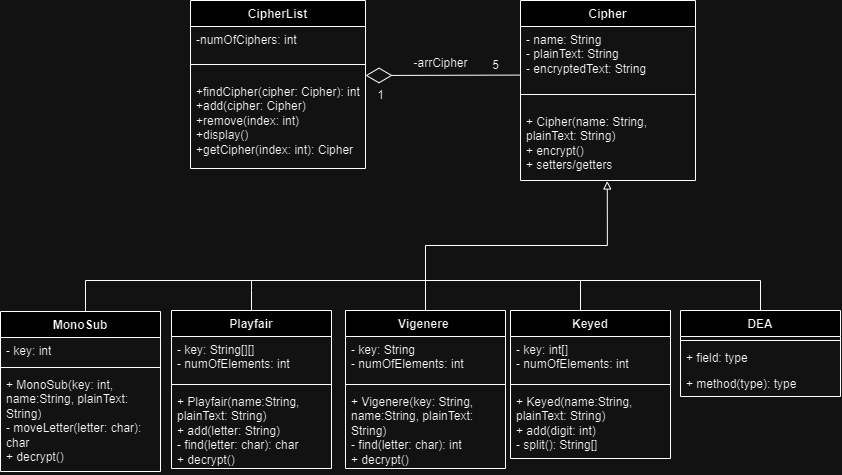

The diagram above was exported from draw.io. Its source (the exported page's mxGraphModel, read from the mxfile embedded in the PNG):
<mxGraphModel dx="1134" dy="790" grid="1" gridSize="10" guides="1" tooltips="1" connect="1" arrows="1" fold="1" page="1" pageScale="1" pageWidth="1100" pageHeight="850" math="0" shadow="0">
  <root>
    <mxCell id="0" />
    <mxCell id="1" parent="0" />
    <mxCell id="EctsauKl_gHP3Q37_j7N-1" value="Cipher" style="swimlane;fontStyle=1;align=center;verticalAlign=top;childLayout=stackLayout;horizontal=1;startSize=26;horizontalStack=0;resizeParent=1;resizeParentMax=0;resizeLast=0;collapsible=1;marginBottom=0;whiteSpace=wrap;html=1;" parent="1" vertex="1">
      <mxGeometry x="650" y="300" width="175" height="180" as="geometry" />
    </mxCell>
    <mxCell id="EctsauKl_gHP3Q37_j7N-2" value="- name: String&lt;br&gt;- plainText: String&lt;br&gt;- encryptedText: String" style="text;strokeColor=none;fillColor=none;align=left;verticalAlign=top;spacingLeft=4;spacingRight=4;overflow=hidden;rotatable=0;points=[[0,0.5],[1,0.5]];portConstraint=eastwest;whiteSpace=wrap;html=1;" parent="EctsauKl_gHP3Q37_j7N-1" vertex="1">
      <mxGeometry y="26" width="175" height="54" as="geometry" />
    </mxCell>
    <mxCell id="EctsauKl_gHP3Q37_j7N-3" value="" style="line;strokeWidth=1;fillColor=none;align=left;verticalAlign=middle;spacingTop=-1;spacingLeft=3;spacingRight=3;rotatable=0;labelPosition=right;points=[];portConstraint=eastwest;strokeColor=inherit;" parent="EctsauKl_gHP3Q37_j7N-1" vertex="1">
      <mxGeometry y="80" width="175" height="28" as="geometry" />
    </mxCell>
    <mxCell id="EctsauKl_gHP3Q37_j7N-4" value="+ Cipher(name: String, plainText: String)&lt;br&gt;+ encrypt()&lt;br&gt;+ setters/getters" style="text;strokeColor=none;fillColor=none;align=left;verticalAlign=top;spacingLeft=4;spacingRight=4;overflow=hidden;rotatable=0;points=[[0,0.5],[1,0.5]];portConstraint=eastwest;whiteSpace=wrap;html=1;" parent="EctsauKl_gHP3Q37_j7N-1" vertex="1">
      <mxGeometry y="108" width="175" height="72" as="geometry" />
    </mxCell>
    <mxCell id="EctsauKl_gHP3Q37_j7N-11" style="edgeStyle=orthogonalEdgeStyle;rounded=0;orthogonalLoop=1;jettySize=auto;html=1;entryX=0.496;entryY=1.007;entryDx=0;entryDy=0;entryPerimeter=0;strokeWidth=1;endArrow=block;endFill=0;" parent="1" source="EctsauKl_gHP3Q37_j7N-5" target="EctsauKl_gHP3Q37_j7N-4" edge="1">
      <mxGeometry relative="1" as="geometry" />
    </mxCell>
    <mxCell id="EctsauKl_gHP3Q37_j7N-5" value="Vigenere&amp;nbsp;" style="swimlane;fontStyle=1;align=center;verticalAlign=top;childLayout=stackLayout;horizontal=1;startSize=26;horizontalStack=0;resizeParent=1;resizeParentMax=0;resizeLast=0;collapsible=1;marginBottom=0;whiteSpace=wrap;html=1;" parent="1" vertex="1">
      <mxGeometry x="475" y="610" width="160" height="158" as="geometry" />
    </mxCell>
    <mxCell id="EctsauKl_gHP3Q37_j7N-6" value="- key: String&lt;br&gt;- numOfElements: int" style="text;strokeColor=none;fillColor=none;align=left;verticalAlign=top;spacingLeft=4;spacingRight=4;overflow=hidden;rotatable=0;points=[[0,0.5],[1,0.5]];portConstraint=eastwest;whiteSpace=wrap;html=1;" parent="EctsauKl_gHP3Q37_j7N-5" vertex="1">
      <mxGeometry y="26" width="160" height="44" as="geometry" />
    </mxCell>
    <mxCell id="EctsauKl_gHP3Q37_j7N-7" value="" style="line;strokeWidth=1;fillColor=none;align=left;verticalAlign=middle;spacingTop=-1;spacingLeft=3;spacingRight=3;rotatable=0;labelPosition=right;points=[];portConstraint=eastwest;strokeColor=inherit;" parent="EctsauKl_gHP3Q37_j7N-5" vertex="1">
      <mxGeometry y="70" width="160" height="8" as="geometry" />
    </mxCell>
    <mxCell id="EctsauKl_gHP3Q37_j7N-8" value="+ Vigenere(key: String, name:String, plainText: String)&lt;br&gt;- find(letter: char): int&lt;br&gt;+ decrypt()" style="text;strokeColor=none;fillColor=none;align=left;verticalAlign=top;spacingLeft=4;spacingRight=4;overflow=hidden;rotatable=0;points=[[0,0.5],[1,0.5]];portConstraint=eastwest;whiteSpace=wrap;html=1;" parent="EctsauKl_gHP3Q37_j7N-5" vertex="1">
      <mxGeometry y="78" width="160" height="80" as="geometry" />
    </mxCell>
    <mxCell id="EctsauKl_gHP3Q37_j7N-30" style="edgeStyle=orthogonalEdgeStyle;rounded=0;orthogonalLoop=1;jettySize=auto;html=1;endArrow=none;endFill=0;" parent="1" source="EctsauKl_gHP3Q37_j7N-12" edge="1">
      <mxGeometry relative="1" as="geometry">
        <mxPoint x="381" y="580" as="targetPoint" />
      </mxGeometry>
    </mxCell>
    <mxCell id="EctsauKl_gHP3Q37_j7N-12" value="Playfair" style="swimlane;fontStyle=1;align=center;verticalAlign=top;childLayout=stackLayout;horizontal=1;startSize=26;horizontalStack=0;resizeParent=1;resizeParentMax=0;resizeLast=0;collapsible=1;marginBottom=0;whiteSpace=wrap;html=1;" parent="1" vertex="1">
      <mxGeometry x="301" y="610" width="160" height="158" as="geometry" />
    </mxCell>
    <mxCell id="EctsauKl_gHP3Q37_j7N-13" value="- key: String[][]&lt;br&gt;- numOfElements: int" style="text;strokeColor=none;fillColor=none;align=left;verticalAlign=top;spacingLeft=4;spacingRight=4;overflow=hidden;rotatable=0;points=[[0,0.5],[1,0.5]];portConstraint=eastwest;whiteSpace=wrap;html=1;" parent="EctsauKl_gHP3Q37_j7N-12" vertex="1">
      <mxGeometry y="26" width="160" height="44" as="geometry" />
    </mxCell>
    <mxCell id="EctsauKl_gHP3Q37_j7N-14" value="" style="line;strokeWidth=1;fillColor=none;align=left;verticalAlign=middle;spacingTop=-1;spacingLeft=3;spacingRight=3;rotatable=0;labelPosition=right;points=[];portConstraint=eastwest;strokeColor=inherit;" parent="EctsauKl_gHP3Q37_j7N-12" vertex="1">
      <mxGeometry y="70" width="160" height="8" as="geometry" />
    </mxCell>
    <mxCell id="EctsauKl_gHP3Q37_j7N-15" value="+ Playfair(name:String, plainText: String)&lt;br&gt;+ add(letter: String)&lt;br&gt;- find(letter: char): char&lt;br&gt;+ decrypt()" style="text;strokeColor=none;fillColor=none;align=left;verticalAlign=top;spacingLeft=4;spacingRight=4;overflow=hidden;rotatable=0;points=[[0,0.5],[1,0.5]];portConstraint=eastwest;whiteSpace=wrap;html=1;" parent="EctsauKl_gHP3Q37_j7N-12" vertex="1">
      <mxGeometry y="78" width="160" height="80" as="geometry" />
    </mxCell>
    <mxCell id="EctsauKl_gHP3Q37_j7N-29" style="edgeStyle=orthogonalEdgeStyle;rounded=0;orthogonalLoop=1;jettySize=auto;html=1;endArrow=none;endFill=0;" parent="1" edge="1">
      <mxGeometry relative="1" as="geometry">
        <mxPoint x="555" y="580" as="targetPoint" />
        <mxPoint x="215" y="631" as="sourcePoint" />
        <Array as="points">
          <mxPoint x="215" y="580" />
        </Array>
      </mxGeometry>
    </mxCell>
    <mxCell id="EctsauKl_gHP3Q37_j7N-16" value="MonoSub" style="swimlane;fontStyle=1;align=center;verticalAlign=top;childLayout=stackLayout;horizontal=1;startSize=26;horizontalStack=0;resizeParent=1;resizeParentMax=0;resizeLast=0;collapsible=1;marginBottom=0;whiteSpace=wrap;html=1;" parent="1" vertex="1">
      <mxGeometry x="130" y="611" width="160" height="160" as="geometry" />
    </mxCell>
    <mxCell id="EctsauKl_gHP3Q37_j7N-17" value="- key: int" style="text;strokeColor=none;fillColor=none;align=left;verticalAlign=top;spacingLeft=4;spacingRight=4;overflow=hidden;rotatable=0;points=[[0,0.5],[1,0.5]];portConstraint=eastwest;whiteSpace=wrap;html=1;" parent="EctsauKl_gHP3Q37_j7N-16" vertex="1">
      <mxGeometry y="26" width="160" height="26" as="geometry" />
    </mxCell>
    <mxCell id="EctsauKl_gHP3Q37_j7N-18" value="" style="line;strokeWidth=1;fillColor=none;align=left;verticalAlign=middle;spacingTop=-1;spacingLeft=3;spacingRight=3;rotatable=0;labelPosition=right;points=[];portConstraint=eastwest;strokeColor=inherit;" parent="EctsauKl_gHP3Q37_j7N-16" vertex="1">
      <mxGeometry y="52" width="160" height="8" as="geometry" />
    </mxCell>
    <mxCell id="EctsauKl_gHP3Q37_j7N-19" value="+ MonoSub(key: int, name:String, plainText: String)&lt;br&gt;- moveLetter(letter: char): char&lt;br&gt;+ decrypt()" style="text;strokeColor=none;fillColor=none;align=left;verticalAlign=top;spacingLeft=4;spacingRight=4;overflow=hidden;rotatable=0;points=[[0,0.5],[1,0.5]];portConstraint=eastwest;whiteSpace=wrap;html=1;" parent="EctsauKl_gHP3Q37_j7N-16" vertex="1">
      <mxGeometry y="60" width="160" height="100" as="geometry" />
    </mxCell>
    <mxCell id="EctsauKl_gHP3Q37_j7N-31" style="edgeStyle=orthogonalEdgeStyle;rounded=0;orthogonalLoop=1;jettySize=auto;html=1;endArrow=none;endFill=0;" parent="1" edge="1">
      <mxGeometry relative="1" as="geometry">
        <mxPoint x="550" y="580" as="targetPoint" />
        <mxPoint x="710" y="630" as="sourcePoint" />
        <Array as="points">
          <mxPoint x="710" y="580" />
        </Array>
      </mxGeometry>
    </mxCell>
    <mxCell id="EctsauKl_gHP3Q37_j7N-20" value="Keyed" style="swimlane;fontStyle=1;align=center;verticalAlign=top;childLayout=stackLayout;horizontal=1;startSize=26;horizontalStack=0;resizeParent=1;resizeParentMax=0;resizeLast=0;collapsible=1;marginBottom=0;whiteSpace=wrap;html=1;" parent="1" vertex="1">
      <mxGeometry x="640" y="610" width="160" height="148" as="geometry" />
    </mxCell>
    <mxCell id="EctsauKl_gHP3Q37_j7N-21" value="- key: int[]&lt;br&gt;- numOfElements: int" style="text;strokeColor=none;fillColor=none;align=left;verticalAlign=top;spacingLeft=4;spacingRight=4;overflow=hidden;rotatable=0;points=[[0,0.5],[1,0.5]];portConstraint=eastwest;whiteSpace=wrap;html=1;" parent="EctsauKl_gHP3Q37_j7N-20" vertex="1">
      <mxGeometry y="26" width="160" height="44" as="geometry" />
    </mxCell>
    <mxCell id="EctsauKl_gHP3Q37_j7N-22" value="" style="line;strokeWidth=1;fillColor=none;align=left;verticalAlign=middle;spacingTop=-1;spacingLeft=3;spacingRight=3;rotatable=0;labelPosition=right;points=[];portConstraint=eastwest;strokeColor=inherit;" parent="EctsauKl_gHP3Q37_j7N-20" vertex="1">
      <mxGeometry y="70" width="160" height="8" as="geometry" />
    </mxCell>
    <mxCell id="EctsauKl_gHP3Q37_j7N-23" value="+ Keyed(name:String, plainText: String)&lt;br&gt;+ add(digit: int)&lt;br&gt;- split(): String[]" style="text;strokeColor=none;fillColor=none;align=left;verticalAlign=top;spacingLeft=4;spacingRight=4;overflow=hidden;rotatable=0;points=[[0,0.5],[1,0.5]];portConstraint=eastwest;whiteSpace=wrap;html=1;" parent="EctsauKl_gHP3Q37_j7N-20" vertex="1">
      <mxGeometry y="78" width="160" height="70" as="geometry" />
    </mxCell>
    <mxCell id="EctsauKl_gHP3Q37_j7N-33" style="edgeStyle=orthogonalEdgeStyle;rounded=0;orthogonalLoop=1;jettySize=auto;html=1;endArrow=none;endFill=0;" parent="1" source="EctsauKl_gHP3Q37_j7N-24" edge="1">
      <mxGeometry relative="1" as="geometry">
        <mxPoint x="710" y="580" as="targetPoint" />
        <Array as="points">
          <mxPoint x="890" y="580" />
        </Array>
      </mxGeometry>
    </mxCell>
    <mxCell id="EctsauKl_gHP3Q37_j7N-24" value="DEA" style="swimlane;fontStyle=1;align=center;verticalAlign=top;childLayout=stackLayout;horizontal=1;startSize=26;horizontalStack=0;resizeParent=1;resizeParentMax=0;resizeLast=0;collapsible=1;marginBottom=0;whiteSpace=wrap;html=1;" parent="1" vertex="1">
      <mxGeometry x="810" y="610" width="160" height="86" as="geometry" />
    </mxCell>
    <mxCell id="EctsauKl_gHP3Q37_j7N-26" value="" style="line;strokeWidth=1;fillColor=none;align=left;verticalAlign=middle;spacingTop=-1;spacingLeft=3;spacingRight=3;rotatable=0;labelPosition=right;points=[];portConstraint=eastwest;strokeColor=inherit;" parent="EctsauKl_gHP3Q37_j7N-24" vertex="1">
      <mxGeometry y="26" width="160" height="8" as="geometry" />
    </mxCell>
    <mxCell id="EctsauKl_gHP3Q37_j7N-25" value="+ field: type" style="text;strokeColor=none;fillColor=none;align=left;verticalAlign=top;spacingLeft=4;spacingRight=4;overflow=hidden;rotatable=0;points=[[0,0.5],[1,0.5]];portConstraint=eastwest;whiteSpace=wrap;html=1;" parent="EctsauKl_gHP3Q37_j7N-24" vertex="1">
      <mxGeometry y="34" width="160" height="26" as="geometry" />
    </mxCell>
    <mxCell id="EctsauKl_gHP3Q37_j7N-27" value="+ method(type): type" style="text;strokeColor=none;fillColor=none;align=left;verticalAlign=top;spacingLeft=4;spacingRight=4;overflow=hidden;rotatable=0;points=[[0,0.5],[1,0.5]];portConstraint=eastwest;whiteSpace=wrap;html=1;" parent="EctsauKl_gHP3Q37_j7N-24" vertex="1">
      <mxGeometry y="60" width="160" height="26" as="geometry" />
    </mxCell>
    <mxCell id="PE9uMGZANJ4f3MsVHTWL-1" value="" style="endArrow=diamondThin;endFill=0;endSize=24;html=1;rounded=0;" parent="1" edge="1">
      <mxGeometry width="160" relative="1" as="geometry">
        <mxPoint x="650" y="374.58" as="sourcePoint" />
        <mxPoint x="495" y="375" as="targetPoint" />
      </mxGeometry>
    </mxCell>
    <mxCell id="PE9uMGZANJ4f3MsVHTWL-2" value="CipherList" style="swimlane;fontStyle=1;align=center;verticalAlign=top;childLayout=stackLayout;horizontal=1;startSize=26;horizontalStack=0;resizeParent=1;resizeParentMax=0;resizeLast=0;collapsible=1;marginBottom=0;whiteSpace=wrap;html=1;" parent="1" vertex="1">
      <mxGeometry x="320" y="300" width="175" height="168" as="geometry" />
    </mxCell>
    <mxCell id="PE9uMGZANJ4f3MsVHTWL-3" value="-numOfCiphers: int" style="text;strokeColor=none;fillColor=none;align=left;verticalAlign=top;spacingLeft=4;spacingRight=4;overflow=hidden;rotatable=0;points=[[0,0.5],[1,0.5]];portConstraint=eastwest;whiteSpace=wrap;html=1;" parent="PE9uMGZANJ4f3MsVHTWL-2" vertex="1">
      <mxGeometry y="26" width="175" height="24" as="geometry" />
    </mxCell>
    <mxCell id="PE9uMGZANJ4f3MsVHTWL-4" value="" style="line;strokeWidth=1;fillColor=none;align=left;verticalAlign=middle;spacingTop=-1;spacingLeft=3;spacingRight=3;rotatable=0;labelPosition=right;points=[];portConstraint=eastwest;strokeColor=inherit;" parent="PE9uMGZANJ4f3MsVHTWL-2" vertex="1">
      <mxGeometry y="50" width="175" height="28" as="geometry" />
    </mxCell>
    <mxCell id="PE9uMGZANJ4f3MsVHTWL-5" value="+findCipher(cipher: Cipher): int&lt;br&gt;+add(cipher: Cipher)&lt;br&gt;+remove(index: int)&lt;br&gt;+display()&lt;br&gt;+getCipher(index: int): Cipher" style="text;strokeColor=none;fillColor=none;align=left;verticalAlign=top;spacingLeft=4;spacingRight=4;overflow=hidden;rotatable=0;points=[[0,0.5],[1,0.5]];portConstraint=eastwest;whiteSpace=wrap;html=1;" parent="PE9uMGZANJ4f3MsVHTWL-2" vertex="1">
      <mxGeometry y="78" width="175" height="90" as="geometry" />
    </mxCell>
    <mxCell id="5FvGQcvZJUQbWrv0fUT5-1" value="5" style="text;html=1;align=center;verticalAlign=middle;resizable=0;points=[];autosize=1;strokeColor=none;fillColor=none;" parent="1" vertex="1">
      <mxGeometry x="610" y="350" width="30" height="30" as="geometry" />
    </mxCell>
    <mxCell id="5FvGQcvZJUQbWrv0fUT5-2" value="1" style="text;html=1;align=center;verticalAlign=middle;resizable=0;points=[];autosize=1;strokeColor=none;fillColor=none;" parent="1" vertex="1">
      <mxGeometry x="495" y="380" width="30" height="30" as="geometry" />
    </mxCell>
    <mxCell id="5FvGQcvZJUQbWrv0fUT5-3" value="-arrCipher" style="text;html=1;align=center;verticalAlign=middle;resizable=0;points=[];autosize=1;strokeColor=none;fillColor=none;" parent="1" vertex="1">
      <mxGeometry x="530" y="348" width="80" height="30" as="geometry" />
    </mxCell>
  </root>
</mxGraphModel>